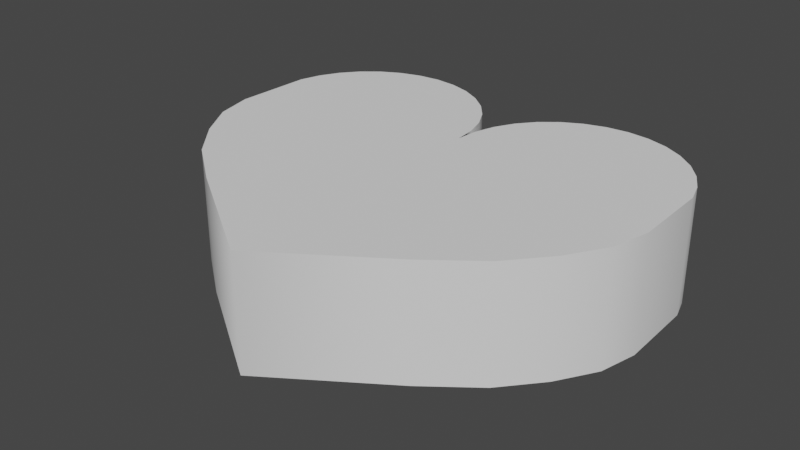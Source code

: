 # Source: Heart.blend  (saved by Blender 2.93.21; exported with 4.5.12 LTS)
import bpy
from mathutils import Matrix  # noqa: F401  (used for matrix-valued properties, if any)

bpy.ops.wm.read_factory_settings(use_empty=True)
scene = bpy.context.scene
scene.name = 'Scene'

# ---- collections
col_collection = bpy.data.collections.new('Collection'); scene.collection.children.link(col_collection)

# ---- world
world_world = bpy.data.worlds.new('World'); scene.world = world_world
world_world.use_nodes = True; world_world.node_tree.nodes.clear()
_N = world_world.node_tree.nodes; _L = world_world.node_tree.links
n0 = _N.new('ShaderNodeOutputWorld'); n0.name = 'World Output'; n0.location = (300, 300)
n1 = _N.new('ShaderNodeBackground'); n1.name = 'Background'; n1.location = (10, 300)
n1.inputs[0].default_value = (0.05088, 0.05088, 0.05088, 1.0)
_L.new(n1.outputs[0], n0.inputs[0])
n0.is_active_output = True
world_world.color = (0.05088, 0.05088, 0.05088)
world_world.use_sun_shadow = False
world_world.sun_shadow_jitter_overblur = 0.0

# ---- meshes
me_circle = bpy.data.meshes.new('Circle')
me_circle.from_pydata([(-1.0, 1.5, 0.0), (-1.195, 1.481, 0.0), (-1.383, 1.424, 0.0), (-1.556, 1.331, 0.0), (-1.707, 1.207, 0.0), (-1.831, 1.056, 0.0), (-1.924, 0.8827, 0.0), (-1.981, 0.6951, 0.0), (-2.0, -4.371e-08, 0.0), (-0.6173, 1.424, 1.0), (-0.4444, 1.331, 1.0), (-0.2929, 1.207, 1.0), (-0.1685, 1.056, 1.0), (-0.07612, 0.8827, 1.0), (-0.01921, 0.6951, 1.0), (-2.0, -4.371e-08, 1.0), (-1.981, 0.6951, 1.0), (-1.924, 0.8827, 1.0), (-1.831, 1.056, 1.0), (-1.707, 1.207, 1.0), (-1.556, 1.331, 1.0), (-1.383, 1.424, 1.0), (-0.01921, 0.6951, 0.0), (-0.07612, 0.8827, 0.0), (-0.1685, 1.056, 0.0), (-0.2929, 1.207, 0.0), (-0.4444, 1.331, 0.0), (-0.6173, 1.424, 0.0), (-0.8049, 1.481, 0.0), (-1.195, 1.481, 1.0), (-1.0, 1.5, 1.0), (-0.8049, 1.481, 1.0), (-0.9982, -1.333, 1.0), (-1.718, -0.6667, 1.0), (-0.9982, -1.333, 0.0), (-1.718, -0.6667, 0.0), (-1.432, -1.0, 1.0), (-1.432, -1.0, 0.0), (-1.921, -0.3333, 1.0), (-1.921, -0.3333, 0.0), (1.0, 1.5, 0.0), (1.195, 1.481, 0.0), (1.383, 1.424, 0.0), (1.556, 1.331, 0.0), (1.707, 1.207, 0.0), (1.831, 1.056, 0.0), (1.924, 0.8827, 0.0), (1.981, 0.6951, 0.0), (2.0, -4.371e-08, 0.0), (0.6173, 1.424, 1.0), (0.4444, 1.331, 1.0), (0.2929, 1.207, 1.0), (0.1685, 1.056, 1.0), (0.07612, 0.8827, 1.0), (0.01921, 0.6951, 1.0), (0.0, 0.5, 1.0), (2.0, -4.371e-08, 1.0), (1.981, 0.6951, 1.0), (1.924, 0.8827, 1.0), (1.831, 1.056, 1.0), (1.707, 1.207, 1.0), (1.556, 1.331, 1.0), (1.383, 1.424, 1.0), (0.0, 0.5, 0.0), (0.01921, 0.6951, 0.0), (0.07612, 0.8827, 0.0), (0.1685, 1.056, 0.0), (0.2929, 1.207, 0.0), (0.4444, 1.331, 0.0), (0.6173, 1.424, 0.0), (0.8049, 1.481, 0.0), (1.195, 1.481, 1.0), (1.0, 1.5, 1.0), (0.0, -2.0, 0.0), (0.8049, 1.481, 1.0), (0.0, -2.0, 1.0), (0.9982, -1.333, 1.0), (1.718, -0.6667, 1.0), (0.9982, -1.333, 0.0), (1.718, -0.6667, 0.0), (1.432, -1.0, 1.0), (1.432, -1.0, 0.0), (1.921, -0.3333, 1.0), (1.921, -0.3333, 0.0)], [], [(2, 21, 29, 1), (25, 11, 12, 24), (3, 20, 21, 2), (26, 10, 11, 25), (4, 19, 20, 3), (39, 38, 15, 8), (27, 9, 10, 26), (5, 18, 19, 4), (15, 38, 33, 36, 32, 75, 76, 80, 77, 82, 56, 57, 58, 59, 60, 61, 62, 71, 72, 74, 49, 50, 51, 52, 53, 54, 55, 14, 13, 12, 11, 10, 9, 31, 30, 29, 21, 20, 19, 18, 17, 16), (28, 31, 9, 27), (6, 17, 18, 5), (0, 30, 31, 28), (7, 16, 17, 6), (22, 14, 55, 63), (8, 15, 16, 7), (23, 13, 14, 22), (1, 29, 30, 0), (24, 12, 13, 23), (73, 75, 32, 34), (37, 36, 33, 35), (34, 32, 36, 37), (35, 33, 38, 39), (42, 41, 71, 62), (67, 66, 52, 51), (43, 42, 62, 61), (68, 67, 51, 50), (44, 43, 61, 60), (83, 48, 56, 82), (69, 68, 50, 49), (45, 44, 60, 59), (0, 28, 27, 26, 25, 24, 23, 22, 63, 64, 65, 66, 67, 68, 69, 70, 40, 41, 42, 43, 44, 45, 46, 47, 48, 83, 79, 81, 78, 73, 34, 37, 35, 39, 8, 7, 6, 5, 4, 3, 2, 1), (70, 69, 49, 74), (46, 45, 59, 58), (40, 70, 74, 72), (47, 46, 58, 57), (64, 63, 55, 54), (48, 47, 57, 56), (65, 64, 54, 53), (41, 40, 72, 71), (66, 65, 53, 52), (73, 78, 76, 75), (81, 79, 77, 80), (78, 81, 80, 76), (79, 83, 82, 77)])
me_circle.polygons.foreach_set('use_smooth', [1, 1, 1, 1, 1, 1, 1, 1, 0, 1, 1, 1, 1, 1, 1, 1, 1, 1, 1, 1, 1, 1, 1, 1, 1, 1, 1, 1, 1, 1, 0, 1, 1, 1, 1, 1, 1, 1, 1, 1, 1, 1, 1, 1])
_k = set([(0, 1), (0, 28), (1, 2), (2, 3), (3, 4), (4, 5), (5, 6), (6, 7), (7, 8), (8, 39), (9, 10), (9, 31), (10, 11), (11, 12), (12, 13), (13, 14), (14, 55), (15, 16), (15, 38), (16, 17), (17, 18), (18, 19), (19, 20), (20, 21), (21, 29), (22, 23), (22, 63), (23, 24), (24, 25), (25, 26), (26, 27), (27, 28), (29, 30), (30, 31), (32, 36), (32, 75), (33, 36), (33, 38), (34, 37), (34, 73), (35, 37), (35, 39), (40, 41), (40, 70), (41, 42), (42, 43), (43, 44), (44, 45), (45, 46), (46, 47), (47, 48), (48, 83), (49, 50), (49, 74), (50, 51), (51, 52), (52, 53), (53, 54), (54, 55), (56, 57), (56, 82), (57, 58), (58, 59), (59, 60), (60, 61), (61, 62), (62, 71), (63, 64), (64, 65), (65, 66), (66, 67), (67, 68), (68, 69), (69, 70), (71, 72), (72, 74), (73, 78), (75, 76), (76, 80), (77, 80), (77, 82), (78, 81), (79, 81), (79, 83)])
me_circle.attributes.new('sharp_edge', 'BOOLEAN', 'EDGE').data.foreach_set('value', [ (min(e.vertices), max(e.vertices)) in _k for e in me_circle.edges])
_uv = me_circle.uv_layers.new(name='UVMap')
_uv.uv.foreach_set('vector', [0.0, 0.0, 0.0, 0.0, 0.0, 0.0, 0.0, 0.0, 0.0, 0.0, 0.0, 0.0, 0.0, 0.0, 0.0, 0.0, 0.0, 0.0, 0.0, 0.0, 0.0, 0.0, 0.0, 0.0, 0.0, 0.0, 0.0, 0.0, 0.0, 0.0, 0.0, 0.0, 0.0, 0.0, 0.0, 0.0, 0.0, 0.0, 0.0, 0.0, 0.0, 0.0, 0.0, 0.0, 0.0, 0.0, 0.0, 0.0, 0.0, 0.0, 0.0, 0.0, 0.0, 0.0, 0.0, 0.0, 0.0, 0.0, 0.0, 0.0, 0.0, 0.0, 0.0, 0.0, 0.0, 0.0, 0.0, 0.0, 0.0, 0.0, 0.0, 0.0, 0.0, 0.0, 0.0, 0.0, 0.0, 0.0, 0.0, 0.0, 0.0, 0.0, 0.0, 0.0, 0.0, 0.0, 0.0, 0.0, 0.0, 0.0, 0.0, 0.0, 0.0, 0.0, 0.0, 0.0, 0.0, 0.0, 0.0, 0.0, 0.0, 0.0, 0.0, 0.0, 0.0, 0.0, 0.0, 0.0, 0.0, 0.0, 0.0, 0.0, 0.0, 0.0, 0.0, 0.0, 0.0, 0.0, 0.0, 0.0, 0.0, 0.0, 0.0, 0.0, 0.0, 0.0, 0.0, 0.0, 0.0, 0.0, 0.0, 0.0, 0.0, 0.0, 0.0, 0.0, 0.0, 0.0, 0.0, 0.0, 0.0, 0.0, 0.0, 0.0, 0.0, 0.0, 0.0, 0.0, 0.0, 0.0, 0.0, 0.0, 0.0, 0.0, 0.0, 0.0, 0.0, 0.0, 0.0, 0.0, 0.0, 0.0, 0.0, 0.0, 0.0, 0.0, 0.0, 0.0, 0.0, 0.0, 0.0, 0.0, 0.0, 0.0, 0.0, 0.0, 0.0, 0.0, 0.0, 0.0, 0.0, 0.0, 0.0, 0.0, 0.0, 0.0, 0.0, 0.0, 0.0, 0.0, 0.0, 0.0, 0.0, 0.0, 0.0, 0.0, 0.0, 0.0, 0.0, 0.0, 0.0, 0.0, 0.0, 0.0, 0.0, 0.0, 0.0, 0.0, 0.0, 0.0, 0.0, 0.0, 0.0, 0.0, 0.0, 0.0, 0.0, 0.0, 0.0, 0.0, 0.0, 0.0, 0.0, 0.0, 0.0, 0.0, 0.0, 0.0, 0.0, 0.0, 0.0, 0.0, 0.0, 0.0, 0.0, 0.0, 0.0, 0.0, 0.0, 0.0, 0.0, 0.0, 0.0, 0.0, 0.0, 0.0, 0.0, 0.0, 0.0, 0.0, 0.0, 0.0, 0.0, 0.0, 0.0, 0.0, 0.0, 0.0, 0.0, 0.0, 0.0, 0.0, 0.0, 0.0, 0.0, 0.0, 0.0, 0.0, 0.0, 0.0, 0.0, 0.0, 0.0, 0.0, 0.0, 0.0, 0.0, 0.0, 0.0, 0.0, 0.0, 0.0, 0.0, 0.0, 0.0, 0.0, 0.0, 0.0, 0.0, 0.0, 0.0, 0.0, 0.0, 0.0, 0.0, 0.0, 0.0, 0.0, 0.0, 0.0, 0.0, 0.0, 0.0, 0.0, 0.0, 0.0, 0.0, 0.0, 0.0, 0.0, 0.0, 0.0, 0.0, 0.0, 0.0, 0.0, 0.0, 0.0, 0.0, 0.0, 0.0, 0.0, 0.0, 0.0, 0.0, 0.0, 0.0, 0.0, 0.0, 0.0, 0.0, 0.0, 0.0, 0.0, 0.0, 0.0, 0.0, 0.0, 0.0, 0.0, 0.0, 0.0, 0.0, 0.0, 0.0, 0.0, 0.0, 0.0, 0.0, 0.0, 0.0, 0.0, 0.0, 0.0, 0.0, 0.0, 0.0, 0.0, 0.0, 0.0, 0.0, 0.0, 0.0, 0.0, 0.0, 0.0, 0.0, 0.0, 0.0, 0.0, 0.0, 0.0, 0.0, 0.0, 0.0, 0.0, 0.0, 0.0, 0.0, 0.0, 0.0, 0.0, 0.0, 0.0, 0.0, 0.0, 0.0, 0.0, 0.0, 0.0, 0.0, 0.0, 0.0, 0.0, 0.0, 0.0, 0.0, 0.0, 0.0, 0.0, 0.0, 0.0, 0.0, 0.0, 0.0, 0.0, 0.0, 0.0, 0.0, 0.0, 0.0, 0.0, 0.0, 0.0, 0.0, 0.0, 0.0, 0.0, 0.0, 0.0, 0.0, 0.0, 0.0, 0.0, 0.0, 0.0, 0.0, 0.0, 0.0, 0.0, 0.0, 0.0, 0.0, 0.0, 0.0, 0.0, 0.0, 0.0, 0.0, 0.0, 0.0, 0.0, 0.0, 0.0, 0.0, 0.0, 0.0, 0.0, 0.0, 0.0, 0.0, 0.0, 0.0, 0.0, 0.0, 0.0, 0.0, 0.0, 0.0, 0.0, 0.0, 0.0, 0.0, 0.0, 0.0, 0.0, 0.0, 0.0, 0.0, 0.0, 0.0, 0.0, 0.0, 0.0, 0.0, 0.0, 0.0, 0.0, 0.0, 0.0, 0.0, 0.0, 0.0, 0.0, 0.0, 0.0, 0.0, 0.0, 0.0, 0.0, 0.0, 0.0, 0.0, 0.0, 0.0, 0.0, 0.0, 0.0, 0.0, 0.0, 0.0, 0.0, 0.0, 0.0])
me_circle.use_remesh_fix_poles = True
me_circle.use_remesh_preserve_attributes = False
me_circle.update()

# ---- objects
ob_circle = bpy.data.objects.new('Circle', me_circle)

# ---- transforms, parenting, visibility, modifiers, constraints
ob_circle.location = (0.0, 0.0, 0.0)

# ---- collection membership
col_collection.objects.link(ob_circle)

# ---- scene / render settings (as saved in the file)
scene.frame_start = 1; scene.frame_end = 250; scene.frame_set(1)
scene.render.engine = 'BLENDER_EEVEE_NEXT'
scene.cycles.use_denoising = False
scene.cycles.samples = 128
scene.cycles.sampling_pattern = 'TABULATED_SOBOL'
scene.cycles.use_adaptive_sampling = False
scene.cycles.use_light_tree = False
scene.view_settings.view_transform = 'Filmic'
bpy.context.view_layer.update()

# ---- added for rendering (the .blend has no active camera and no usable light): camera, sun
cam_auto = bpy.data.cameras.new('AutoCamera')
cam_auto.lens = 50.0
cam_auto.sensor_width = 36.0
cam_auto.clip_end = 1000.0
ob_auto_camera = bpy.data.objects.new('AutoCamera', cam_auto)
scene.collection.objects.link(ob_auto_camera)
ob_auto_camera.location = (5.00392, -6.2547, 4.50313)
ob_auto_camera.rotation_euler = (1.09748, -7.21219e-08, 0.694738)
scene.camera = ob_auto_camera
light_auto_sun = bpy.data.lights.new('AutoSun', 'SUN')
light_auto_sun.energy = 3.0
light_auto_sun.angle = 0.0523599
ob_auto_sun = bpy.data.objects.new('AutoSun', light_auto_sun)
scene.collection.objects.link(ob_auto_sun)
ob_auto_sun.rotation_euler = (0.872665, 0.174533, 0.523599)
bpy.context.view_layer.update()
